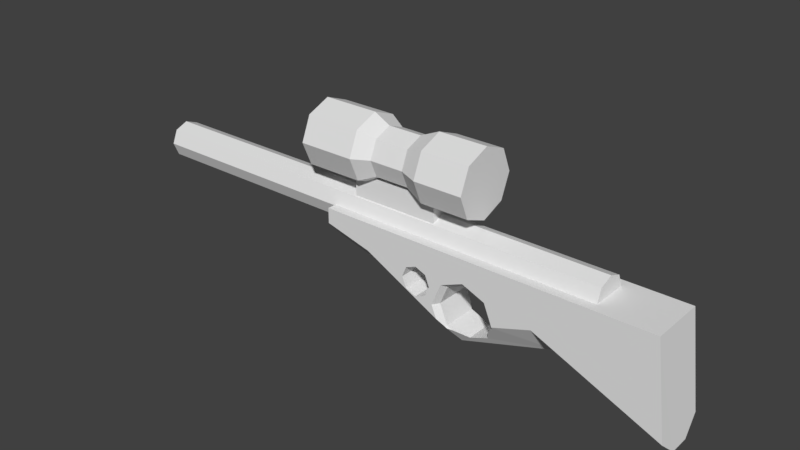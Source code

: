 # Source: sniper.blend  (saved by Blender 2.79.0; exported with 4.5.12 LTS)
import bpy
from mathutils import Matrix  # noqa: F401  (used for matrix-valued properties, if any)

bpy.ops.wm.read_factory_settings(use_empty=True)
scene = bpy.context.scene
scene.name = 'Scene'

# ---- collections
col_collection_1 = bpy.data.collections.new('Collection 1'); scene.collection.children.link(col_collection_1)

# ---- world
world_world = bpy.data.worlds.new('World'); scene.world = world_world
world_world.color = (0.05088, 0.05088, 0.05088)
world_world.use_sun_shadow = False
world_world.sun_shadow_jitter_overblur = 0.0
world_world.cycles.sampling_method = 'MANUAL'

# ---- meshes
me_cube_001 = bpy.data.meshes.new('Cube.001')
me_cube_001.from_pydata([(-1.0, -0.05344, -0.05344), (-1.0, -0.05344, 0.05344), (-1.0, 0.05344, -0.05344), (-1.0, 0.05344, 0.05344), (1.0, -0.05344, -0.05344), (1.0, -0.05344, 0.05344), (1.0, 0.05344, -0.05344), (1.0, 0.05344, 0.05344), (-1.0, -0.07586, 0.0), (-1.0, 0.07586, 0.0), (1.0, 0.07586, 0.0), (1.0, -0.07586, 0.0), (-1.0, 0.0, -0.07475), (-1.0, 0.0, 0.07475), (1.0, 0.0, -0.07475), (1.0, 0.0, 0.07475), (1.0, 0.0, 0.0), (-1.0, 0.0, 0.0), (-0.1904, -0.09594, 0.1457), (-0.1904, -0.09594, 0.3376), (-0.1904, 0.09594, 0.1457), (-0.1904, 0.09594, 0.3376), (0.5132, -0.09594, 0.1457), (0.5132, -0.09594, 0.3376), (0.5132, 0.09594, 0.1457), (0.5132, 0.09594, 0.3376), (-0.1904, -0.1362, 0.2416), (-0.1904, 0.1362, 0.2416), (0.5132, 0.1362, 0.2416), (0.5132, -0.1362, 0.2416), (-0.1904, 0.0, 0.1074), (-0.1904, 0.0, 0.3758), (0.5132, 0.0, 0.1074), (0.5132, 0.0, 0.3758), (0.5132, 0.0, 0.2416), (-0.1904, 0.0, 0.2416), (-0.09677, -0.112, 0.003287), (-0.09677, 0.112, 0.003287), (1.237, -0.112, 0.003287), (1.237, 0.112, 0.003287), (0.6733, 0.112, 0.003287), (0.6733, -0.112, 0.003287), (0.06951, -0.112, 0.003287), (0.06951, 0.112, 0.003287), (0.3365, 0.04865, 0.1492), (0.3365, 0.04865, 0.05187), (0.3365, -0.04865, 0.1492), (0.3365, -0.04865, 0.05187), (-0.01656, 0.04865, 0.1492), (-0.01656, 0.04865, 0.05187), (-0.01656, -0.04865, 0.1492), (-0.01656, -0.04865, 0.05187), (0.03514, 0.09594, 0.1457), (0.03514, 0.09594, 0.3376), (0.03514, -0.09594, 0.1457), (0.03514, -0.09594, 0.3376), (0.03514, -0.1362, 0.2416), (0.03514, 0.1362, 0.2416), (0.03514, 0.0, 0.3758), (0.03514, 0.0, 0.1074), (0.318, 0.09594, 0.3376), (0.318, -0.09594, 0.1457), (0.318, 0.1362, 0.2416), (0.318, 0.0, 0.3758), (0.318, 0.09594, 0.1457), (0.318, -0.09594, 0.3376), (0.318, -0.1362, 0.2416), (0.318, 0.0, 0.1074), (0.1001, 0.07087, 0.1708), (0.1001, -0.07087, 0.3125), (0.1001, -0.1006, 0.2416), (0.1001, 0.0, 0.1425), (0.1001, 0.07087, 0.3125), (0.1001, -0.07087, 0.1708), (0.1001, 0.1006, 0.2416), (0.1001, 0.0, 0.3408), (0.239, 0.07087, 0.3125), (0.239, -0.07087, 0.1708), (0.239, 0.1006, 0.2416), (0.239, 0.0, 0.3408), (0.239, 0.07087, 0.1708), (0.239, -0.07087, 0.3125), (0.239, -0.1006, 0.2416), (0.239, 0.0, 0.1425), (-0.09677, -0.04134, -0.1358), (-0.09677, -0.112, -0.05733), (-0.09677, 0.112, -0.05733), (-0.09677, 0.04134, -0.1358), (1.287, -0.112, -0.3724), (1.295, -0.04134, -0.4354), (1.295, 0.04134, -0.4354), (1.287, 0.112, -0.3724), (0.852, 0.04134, -0.2441), (0.7898, 0.112, -0.1579), (0.7898, -0.112, -0.1579), (0.852, -0.04134, -0.2441), (0.09154, 0.112, -0.107), (0.1081, 0.04134, -0.1898), (0.09154, -0.112, -0.107), (0.1081, -0.04134, -0.1898), (0.3723, 0.112, 0.003287), (0.3723, -0.112, 0.003287), (0.4665, -0.04134, -0.3651), (0.4665, 0.04134, -0.3651), (0.3106, 0.112, -0.09395), (0.3106, -0.112, -0.09395), (0.3527, 0.112, -0.1114), (0.359, 0.112, -0.1265), (0.3527, -0.112, -0.1114), (0.3527, -0.112, -0.1956), (0.3527, 0.07784, -0.1956), (0.2685, -0.112, -0.1956), (0.2685, 0.06465, -0.1956), (0.2511, -0.112, -0.1535), (0.2511, 0.08182, -0.1535), (0.2685, 0.112, -0.1114), (0.2651, 0.112, -0.1196), (0.2685, -0.112, -0.1114), (0.3702, -0.112, -0.1535), (0.3702, 0.09406, -0.1535), (0.3106, -0.112, -0.213), (0.3106, 0.06566, -0.213), (0.4603, 0.05887, -0.3074), (0.4334, 0.05823, -0.2962), (0.5117, -0.05659, -0.3287), (0.5117, 0.0535, -0.3287), (0.59, -0.06145, -0.2962), (0.59, 0.06145, -0.2962), (0.5117, -0.112, -0.08899), (0.5117, -0.08622, -0.1071), (0.4206, -0.112, -0.1267), (0.4334, -0.08622, -0.1396), (0.6029, -0.112, -0.1267), (0.59, -0.08622, -0.1396), (0.4047, -0.112, -0.165), (0.3977, -0.112, -0.1818), (0.6367, -0.1063, -0.2179), (0.6371, -0.112, -0.2095), (0.6225, -0.08622, -0.2179), (0.401, -0.08622, -0.2179), (0.3828, -0.112, -0.2179), (0.4038, -0.112, -0.2685), (0.43, -0.09298, -0.2996), (0.4334, -0.08622, -0.2962), (0.4571, -0.08622, -0.306), (0.4374, -0.09332, -0.3029), (0.6134, 0.112, -0.1162), (0.6257, 0.112, -0.1459), (0.59, 0.06515, -0.1396), (0.6068, -0.08622, -0.2558), (0.6384, 0.08782, -0.2179), (0.6225, 0.06515, -0.2179), (0.5117, 0.112, -0.07414), (0.5117, 0.06515, -0.1071), (0.4101, 0.112, -0.1162), (0.4334, 0.06515, -0.1396), (0.4293, 0.112, -0.1083), (0.4044, 0.112, -0.1298), (0.5943, 0.06515, -0.286), (0.401, 0.06515, -0.2179), (0.3926, 0.07694, -0.2179), (0.4222, 0.06515, -0.2691)], [], [(17, 13, 3, 9), (9, 3, 7, 10), (16, 15, 5, 11), (11, 5, 1, 8), (12, 14, 4, 0), (15, 13, 1, 5), (4, 11, 8, 0), (14, 16, 11, 4), (2, 9, 10, 6), (12, 17, 9, 2), (0, 8, 17, 12), (6, 10, 16, 14), (7, 3, 13, 15), (2, 6, 14, 12), (10, 7, 15, 16), (8, 1, 13, 17), (35, 31, 21, 27), (62, 60, 25, 28), (34, 33, 23, 29), (56, 55, 19, 26), (67, 32, 22, 61), (58, 31, 19, 55), (54, 56, 26, 18), (32, 34, 29, 22), (64, 62, 28, 24), (30, 35, 27, 20), (18, 26, 35, 30), (24, 28, 34, 32), (53, 21, 31, 58), (64, 24, 32, 67), (28, 25, 33, 34), (26, 19, 31, 35), (98, 42, 36, 85), (103, 92, 95, 102), (88, 38, 41, 94), (86, 37, 43, 96), (90, 91, 39, 38, 88, 89), (43, 37, 36, 42), (39, 40, 41, 38), (93, 40, 39, 91), (92, 90, 89, 95), (84, 85, 36, 37, 86, 87), (100, 43, 42, 101), (49, 45, 47, 51), (49, 48, 44, 45), (51, 50, 48, 49), (47, 46, 50, 51), (44, 48, 50, 46), (45, 44, 46, 47), (20, 52, 59, 30), (72, 53, 58, 75), (20, 27, 57, 52), (73, 70, 56, 54), (75, 58, 55, 69), (30, 59, 54, 18), (70, 69, 55, 56), (27, 21, 53, 57), (29, 23, 65, 66), (33, 63, 65, 23), (22, 29, 66, 61), (25, 60, 63, 33), (80, 64, 67, 83), (80, 78, 62, 64), (83, 67, 61, 77), (78, 76, 60, 62), (57, 53, 72, 74), (59, 71, 73, 54), (52, 57, 74, 68), (52, 68, 71, 59), (82, 81, 69, 70), (79, 75, 69, 81), (77, 82, 70, 73), (76, 72, 75, 79), (60, 76, 79, 63), (61, 66, 82, 77), (63, 79, 81, 65), (66, 65, 81, 82), (74, 72, 76, 78), (71, 83, 77, 73), (68, 74, 78, 80), (68, 80, 83, 71), (97, 87, 86, 96), (95, 89, 88, 94), (90, 92, 93, 91), (102, 95, 94, 137, 136, 149, 126, 124, 144, 145), (103, 97, 96, 116, 114, 112, 121, 110, 119, 107, 157, 160, 161, 123, 122), (84, 99, 98, 85), (87, 97, 99, 84), (92, 103, 122, 125, 127, 158, 150, 147, 93), (99, 102, 145, 142, 141, 98), (40, 100, 101, 41), (94, 41, 101, 134, 130, 128, 132, 137), (96, 43, 100, 156, 154, 157, 107, 106, 104, 115, 116), (97, 103, 102, 99), (127, 126, 149, 138, 151, 158), (125, 124, 126, 127), (106, 108, 105, 104), (115, 117, 113, 114, 116), (98, 113, 117, 105, 108, 118, 135, 134, 101, 42), (114, 113, 111, 112), (112, 111, 120, 121), (119, 118, 108, 106, 107), (104, 105, 117, 115), (121, 120, 109, 110), (110, 109, 118, 119), (123, 143, 144, 124, 125, 122), (129, 128, 130, 131), (154, 155, 159, 160, 157), (152, 153, 155, 154, 156), (131, 130, 134, 135, 140, 139), (143, 142, 145, 144), (150, 151, 148, 146, 147), (151, 150, 158), (147, 146, 152, 156, 100, 40, 93), (136, 138, 149), (160, 159, 161), (141, 140, 135, 118, 109, 120, 111, 113, 98), (159, 155, 131, 139), (148, 151, 138, 133), (133, 132, 128, 129), (139, 140, 141, 142, 143), (153, 148, 133, 129), (146, 148, 153, 152), (155, 153, 129, 131), (138, 136, 137, 132, 133), (161, 159, 139, 143, 123)])
me_cube_001.use_remesh_preserve_volume = False
me_cube_001.use_remesh_preserve_attributes = False
me_cube_001.use_mirror_vertex_groups = False
me_cube_001.update()

# ---- objects
ob_cube = bpy.data.objects.new('Cube', me_cube_001)

# ---- transforms, parenting, visibility, modifiers, constraints
ob_cube.location = (0.0, 0.0, 0.0)
ob_cube.lineart.crease_threshold = 0.0

# ---- collection membership
col_collection_1.objects.link(ob_cube)

# ---- scene / render settings (as saved in the file)
scene.frame_start = 1; scene.frame_end = 250; scene.frame_set(0)
scene.render.engine = 'BLENDER_EEVEE_NEXT'
scene.render.resolution_percentage = 50
scene.render.dither_intensity = 0.0
scene.cycles.use_denoising = False
scene.cycles.samples = 128
scene.cycles.sampling_pattern = 'TABULATED_SOBOL'
scene.cycles.use_adaptive_sampling = False
scene.cycles.use_light_tree = False
scene.cycles.blur_glossy = 0.0
scene.cycles.sample_clamp_indirect = 0.0
scene.view_settings.view_transform = 'Standard'
bpy.context.view_layer.update()

# ---- added for rendering (the .blend has no active camera and no usable light): camera, sun
cam_auto = bpy.data.cameras.new('AutoCamera')
cam_auto.lens = 50.0
cam_auto.sensor_width = 36.0
cam_auto.clip_end = 1000.0
ob_auto_camera = bpy.data.objects.new('AutoCamera', cam_auto)
scene.collection.objects.link(ob_auto_camera)
ob_auto_camera.location = (2.41388, -2.71957, 1.78329)
ob_auto_camera.rotation_euler = (1.09748, -7.21219e-08, 0.694738)
scene.camera = ob_auto_camera
light_auto_sun = bpy.data.lights.new('AutoSun', 'SUN')
light_auto_sun.energy = 3.0
light_auto_sun.angle = 0.0523599
ob_auto_sun = bpy.data.objects.new('AutoSun', light_auto_sun)
scene.collection.objects.link(ob_auto_sun)
ob_auto_sun.rotation_euler = (0.872665, 0.174533, 0.523599)
bpy.context.view_layer.update()
